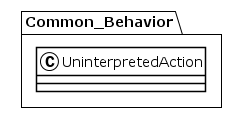

The diagram above was rendered by PlantUML. Its source (embedded in the PNG):
@startuml
!theme plain
package Common_Behavior {
class UninterpretedAction {
}
}
@enduml